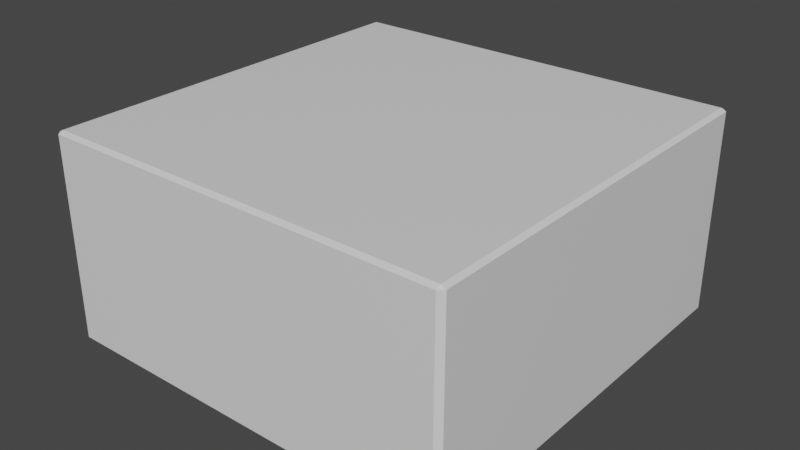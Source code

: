 # Source: 4X4X2Brick.blend  (saved by Blender 2.93.21; exported with 4.5.12 LTS)
import bpy
from mathutils import Matrix  # noqa: F401  (used for matrix-valued properties, if any)

bpy.ops.wm.read_factory_settings(use_empty=True)
scene = bpy.context.scene
scene.name = 'Scene'

# ---- collections
col_collection = bpy.data.collections.new('Collection'); scene.collection.children.link(col_collection)

# ---- materials (node trees are filled in below, after node groups)
mat_material = bpy.data.materials.new('Material')
mat_material.alpha_threshold = 0.0
mat_material.use_transparent_shadow = False
mat_material.line_color = (0.0, 0.0, 0.0, 1.0)

# ---- material node trees
mat_material.use_nodes = True; mat_material.node_tree.nodes.clear()
_N = mat_material.node_tree.nodes; _L = mat_material.node_tree.links
n0 = _N.new('ShaderNodeOutputMaterial'); n0.name = 'Material Output'; n0.location = (300, 300)
n1 = _N.new('ShaderNodeBsdfPrincipled'); n1.name = 'Principled BSDF'; n1.location = (10, 300)
n1.distribution = 'GGX'
n1.subsurface_method = 'BURLEY'
n1.inputs[2].default_value = 0.4
n1.inputs[3].default_value = 1.45
n1.inputs[27].default_value = (0.0, 0.0, 0.0, 1.0)
n1.inputs[28].default_value = 1.0
_L.new(n1.outputs[0], n0.inputs[0])
n0.is_active_output = True

# ---- world
world_world = bpy.data.worlds.new('World'); scene.world = world_world
world_world.use_nodes = True; world_world.node_tree.nodes.clear()
_N = world_world.node_tree.nodes; _L = world_world.node_tree.links
n0 = _N.new('ShaderNodeOutputWorld'); n0.name = 'World Output'; n0.location = (300, 300)
n1 = _N.new('ShaderNodeBackground'); n1.name = 'Background'; n1.location = (10, 300)
n1.inputs[0].default_value = (0.05088, 0.05088, 0.05088, 1.0)
_L.new(n1.outputs[0], n0.inputs[0])
n0.is_active_output = True
world_world.color = (0.05088, 0.05088, 0.05088)
world_world.use_sun_shadow = False
world_world.sun_shadow_jitter_overblur = 0.0

# ---- meshes
me_cube = bpy.data.meshes.new('Cube')
me_cube.from_pydata([(0.9761, 1.0, 0.9761), (0.9761, 0.9761, 1.0), (1.0, 0.9761, 0.9761), (0.9761, 0.9761, -1.0), (0.9761, 1.0, -0.9761), (1.0, 0.9761, -0.9761), (1.0, -0.9761, 0.9761), (0.9761, -0.9761, 1.0), (0.9761, -1.0, 0.9761), (1.0, -0.9761, -0.9761), (0.9761, -1.0, -0.9761), (0.9761, -0.9761, -1.0), (-0.9761, 1.0, 0.9761), (-1.0, 0.9761, 0.9761), (-0.9761, 0.9761, 1.0), (-1.0, 0.9761, -0.9761), (-0.9761, 1.0, -0.9761), (-0.9761, 0.9761, -1.0), (-1.0, -0.9761, 0.9761), (-0.9761, -1.0, 0.9761), (-0.9761, -0.9761, 1.0), (-0.9761, -0.9761, -1.0), (-0.9761, -1.0, -0.9761), (-1.0, -0.9761, -0.9761)], [], [(17, 3, 11, 21), (23, 18, 13, 15), (10, 8, 19, 22), (1, 14, 20, 7), (5, 2, 6, 9), (0, 1, 2), (3, 4, 5), (6, 7, 8), (9, 10, 11), (12, 13, 14), (15, 16, 17), (18, 19, 20), (21, 22, 23), (17, 21, 23, 15), (3, 17, 16, 4), (2, 5, 4, 0), (22, 19, 18, 23), (8, 10, 9, 6), (12, 16, 15, 13), (7, 20, 19, 8), (1, 7, 6, 2), (21, 11, 10, 22), (20, 14, 13, 18), (14, 1, 0, 12), (11, 3, 5, 9), (16, 12, 0, 4)])
_uv = me_cube.uv_layers.new(name='UVMap')
_uv.uv.foreach_set('vector', [0.128, 0.503, 0.372, 0.503, 0.372, 0.747, 0.128, 0.747, 0.378, 0.002985, 0.622, 0.002985, 0.622, 0.247, 0.378, 0.247, 0.378, 0.753, 0.622, 0.753, 0.622, 0.997, 0.378, 0.997, 0.628, 0.503, 0.872, 0.503, 0.872, 0.747, 0.628, 0.747, 0.378, 0.503, 0.622, 0.503, 0.622, 0.747, 0.378, 0.747, 0.622, 0.497, 0.625, 0.497, 0.622, 0.5, 0.372, 0.503, 0.372, 0.5, 0.375, 0.503, 0.622, 0.747, 0.625, 0.747, 0.622, 0.75, 0.378, 0.75, 0.375, 0.753, 0.375, 0.753, 0.622, 0.25, 0.622, 0.25, 0.625, 0.247, 0.378, 0.247, 0.378, 0.25, 0.375, 0.247, 0.622, 0.002985, 0.622, 0.0, 0.625, 0.002985, 0.128, 0.747, 0.128, 0.75, 0.125, 0.747, 0.128, 0.503, 0.128, 0.747, 0.125, 0.747, 0.125, 0.503, 0.372, 0.503, 0.128, 0.503, 0.128, 0.5, 0.372, 0.5, 0.622, 0.503, 0.378, 0.503, 0.378, 0.497, 0.622, 0.497, 0.378, 0.0, 0.622, 0.0, 0.622, 0.002985, 0.378, 0.002985, 0.622, 0.753, 0.378, 0.753, 0.378, 0.747, 0.622, 0.747, 0.622, 0.253, 0.378, 0.253, 0.378, 0.247, 0.622, 0.247, 0.625, 0.753, 0.625, 0.997, 0.622, 0.997, 0.622, 0.753, 0.628, 0.503, 0.628, 0.747, 0.622, 0.747, 0.622, 0.503, 0.128, 0.747, 0.372, 0.747, 0.372, 0.75, 0.128, 0.75, 0.625, 0.002985, 0.625, 0.247, 0.622, 0.247, 0.622, 0.002985, 0.625, 0.253, 0.625, 0.497, 0.622, 0.497, 0.622, 0.253, 0.372, 0.747, 0.372, 0.503, 0.378, 0.503, 0.378, 0.747, 0.378, 0.253, 0.622, 0.253, 0.622, 0.497, 0.378, 0.497])
me_cube.materials.append(mat_material)
me_cube.use_remesh_preserve_volume = False
me_cube.use_remesh_preserve_attributes = False
me_cube.use_mirror_vertex_groups = False
me_cube.update()

# ---- objects
ob_cube = bpy.data.objects.new('Cube', me_cube)

# ---- transforms, parenting, visibility, modifiers, constraints
ob_cube.location = (0.0, 0.0, 0.0)
ob_cube.scale = (0.4, 0.4, 0.2)
ob_cube.lock_rotations_4d = False
ob_cube.empty_display_type = 'ARROWS'
ob_cube.lineart.crease_threshold = 0.0

# ---- collection membership
col_collection.objects.link(ob_cube)

# ---- scene / render settings (as saved in the file)
scene.frame_start = 1; scene.frame_end = 250; scene.frame_set(1)
scene.render.engine = 'BLENDER_EEVEE_NEXT'
scene.cycles.use_denoising = False
scene.cycles.samples = 128
scene.cycles.sampling_pattern = 'TABULATED_SOBOL'
scene.cycles.use_adaptive_sampling = False
scene.cycles.use_light_tree = False
scene.view_settings.view_transform = 'Filmic'
bpy.context.view_layer.update()

# ---- added for rendering (the .blend has no active camera and no usable light): camera, sun
cam_auto = bpy.data.cameras.new('AutoCamera')
cam_auto.lens = 50.0
cam_auto.sensor_width = 36.0
cam_auto.clip_end = 1000.0
ob_auto_camera = bpy.data.objects.new('AutoCamera', cam_auto)
scene.collection.objects.link(ob_auto_camera)
ob_auto_camera.location = (1.11027, -1.33232, 0.888216)
ob_auto_camera.rotation_euler = (1.09748, -7.21219e-08, 0.694738)
scene.camera = ob_auto_camera
light_auto_sun = bpy.data.lights.new('AutoSun', 'SUN')
light_auto_sun.energy = 3.0
light_auto_sun.angle = 0.0523599
ob_auto_sun = bpy.data.objects.new('AutoSun', light_auto_sun)
scene.collection.objects.link(ob_auto_sun)
ob_auto_sun.rotation_euler = (0.872665, 0.174533, 0.523599)
bpy.context.view_layer.update()
